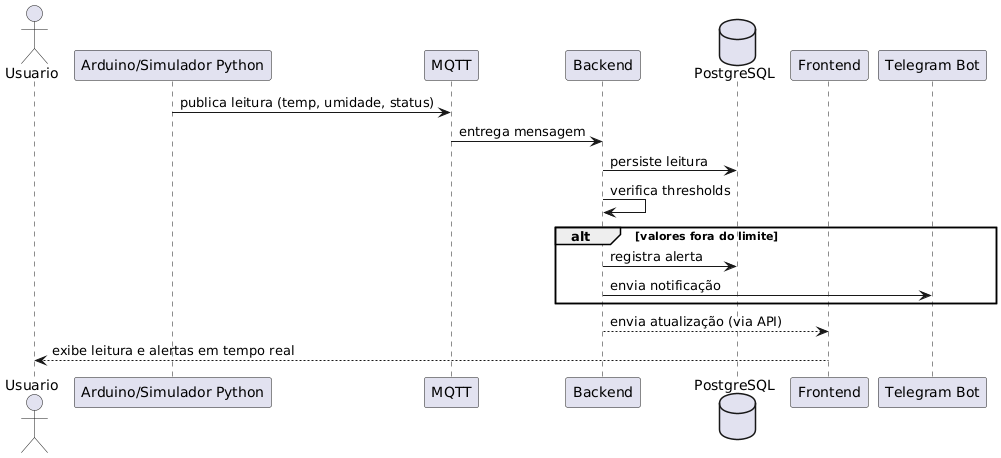

The diagram above was rendered by PlantUML. Its source (embedded in the PNG):
@startuml
actor Usuario
participant "Arduino/Simulador Python" as Device
participant MQTT
participant Backend
database PostgreSQL
participant Frontend
participant "Telegram Bot" as Telegram

Device -> MQTT: publica leitura (temp, umidade, status)
MQTT -> Backend: entrega mensagem
Backend -> PostgreSQL: persiste leitura
Backend -> Backend: verifica thresholds
alt valores fora do limite
  Backend -> PostgreSQL: registra alerta
  Backend -> Telegram: envia notificação
end
Backend --> Frontend: envia atualização (via API)
Frontend --> Usuario: exibe leitura e alertas em tempo real
@enduml